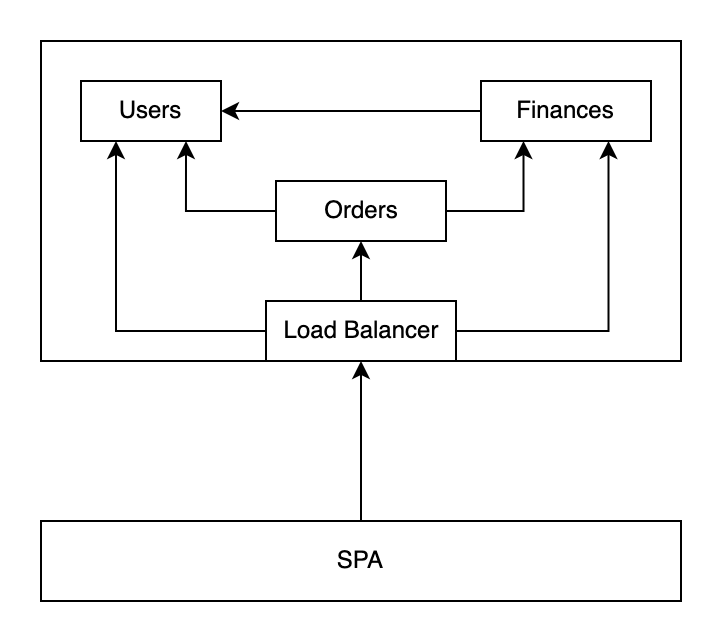

The diagram above was exported from draw.io. Its source (the exported page's mxGraphModel, read from the mxfile embedded in the PNG):
<mxGraphModel dx="1129" dy="654" grid="1" gridSize="10" guides="1" tooltips="1" connect="1" arrows="1" fold="1" page="1" pageScale="1" pageWidth="850" pageHeight="1100" math="0" shadow="0">
  <root>
    <mxCell id="0" />
    <mxCell id="1" parent="0" />
    <mxCell id="GVD6CZQ8JVFey-f0p6_E-1" value="" style="rounded=0;whiteSpace=wrap;html=1;fillColor=#FFFFFF;" vertex="1" parent="1">
      <mxGeometry x="240" y="120" width="320" height="160" as="geometry" />
    </mxCell>
    <mxCell id="GVD6CZQ8JVFey-f0p6_E-3" style="edgeStyle=orthogonalEdgeStyle;rounded=0;orthogonalLoop=1;jettySize=auto;html=1;entryX=0.5;entryY=1;entryDx=0;entryDy=0;fontColor=#000000;" edge="1" parent="1" source="GVD6CZQ8JVFey-f0p6_E-4" target="GVD6CZQ8JVFey-f0p6_E-1">
      <mxGeometry relative="1" as="geometry" />
    </mxCell>
    <mxCell id="GVD6CZQ8JVFey-f0p6_E-4" value="SPA" style="rounded=0;whiteSpace=wrap;html=1;fontColor=#000000;fillColor=#FFFFFF;" vertex="1" parent="1">
      <mxGeometry x="240" y="360" width="320" height="40" as="geometry" />
    </mxCell>
    <mxCell id="GVD6CZQ8JVFey-f0p6_E-9" style="edgeStyle=orthogonalEdgeStyle;rounded=0;orthogonalLoop=1;jettySize=auto;html=1;exitX=0.5;exitY=0;exitDx=0;exitDy=0;entryX=0.5;entryY=1;entryDx=0;entryDy=0;" edge="1" parent="1" source="GVD6CZQ8JVFey-f0p6_E-5" target="GVD6CZQ8JVFey-f0p6_E-8">
      <mxGeometry relative="1" as="geometry" />
    </mxCell>
    <mxCell id="GVD6CZQ8JVFey-f0p6_E-16" style="edgeStyle=orthogonalEdgeStyle;rounded=0;orthogonalLoop=1;jettySize=auto;html=1;exitX=1;exitY=0.5;exitDx=0;exitDy=0;entryX=0.75;entryY=1;entryDx=0;entryDy=0;" edge="1" parent="1" source="GVD6CZQ8JVFey-f0p6_E-5" target="GVD6CZQ8JVFey-f0p6_E-11">
      <mxGeometry relative="1" as="geometry" />
    </mxCell>
    <mxCell id="GVD6CZQ8JVFey-f0p6_E-19" style="edgeStyle=orthogonalEdgeStyle;rounded=0;orthogonalLoop=1;jettySize=auto;html=1;exitX=0;exitY=0.5;exitDx=0;exitDy=0;entryX=0.25;entryY=1;entryDx=0;entryDy=0;" edge="1" parent="1" source="GVD6CZQ8JVFey-f0p6_E-5" target="GVD6CZQ8JVFey-f0p6_E-6">
      <mxGeometry relative="1" as="geometry" />
    </mxCell>
    <mxCell id="GVD6CZQ8JVFey-f0p6_E-5" value="Load Balancer" style="rounded=0;whiteSpace=wrap;html=1;" vertex="1" parent="1">
      <mxGeometry x="352.5" y="250" width="95" height="30" as="geometry" />
    </mxCell>
    <mxCell id="GVD6CZQ8JVFey-f0p6_E-6" value="Users" style="rounded=0;whiteSpace=wrap;html=1;" vertex="1" parent="1">
      <mxGeometry x="260" y="140" width="70" height="30" as="geometry" />
    </mxCell>
    <mxCell id="GVD6CZQ8JVFey-f0p6_E-17" style="edgeStyle=orthogonalEdgeStyle;rounded=0;orthogonalLoop=1;jettySize=auto;html=1;exitX=1;exitY=0.5;exitDx=0;exitDy=0;entryX=0.25;entryY=1;entryDx=0;entryDy=0;" edge="1" parent="1" source="GVD6CZQ8JVFey-f0p6_E-8" target="GVD6CZQ8JVFey-f0p6_E-11">
      <mxGeometry relative="1" as="geometry" />
    </mxCell>
    <mxCell id="GVD6CZQ8JVFey-f0p6_E-18" style="edgeStyle=orthogonalEdgeStyle;rounded=0;orthogonalLoop=1;jettySize=auto;html=1;exitX=0;exitY=0.5;exitDx=0;exitDy=0;entryX=0.75;entryY=1;entryDx=0;entryDy=0;" edge="1" parent="1" source="GVD6CZQ8JVFey-f0p6_E-8" target="GVD6CZQ8JVFey-f0p6_E-6">
      <mxGeometry relative="1" as="geometry" />
    </mxCell>
    <mxCell id="GVD6CZQ8JVFey-f0p6_E-8" value="Orders" style="rounded=0;whiteSpace=wrap;html=1;" vertex="1" parent="1">
      <mxGeometry x="357.5" y="190" width="85" height="30" as="geometry" />
    </mxCell>
    <mxCell id="GVD6CZQ8JVFey-f0p6_E-12" style="edgeStyle=orthogonalEdgeStyle;rounded=0;orthogonalLoop=1;jettySize=auto;html=1;" edge="1" parent="1" source="GVD6CZQ8JVFey-f0p6_E-11" target="GVD6CZQ8JVFey-f0p6_E-6">
      <mxGeometry relative="1" as="geometry" />
    </mxCell>
    <mxCell id="GVD6CZQ8JVFey-f0p6_E-11" value="Finances" style="rounded=0;whiteSpace=wrap;html=1;" vertex="1" parent="1">
      <mxGeometry x="460" y="140" width="85" height="30" as="geometry" />
    </mxCell>
  </root>
</mxGraphModel>